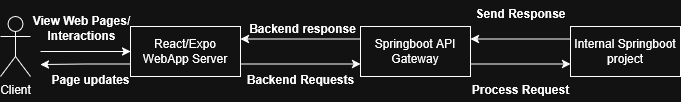

The diagram above was exported from draw.io. Its source (the exported page's mxGraphModel, read from the mxfile embedded in the PNG):
<mxGraphModel dx="1426" dy="751" grid="1" gridSize="10" guides="1" tooltips="1" connect="1" arrows="1" fold="1" page="1" pageScale="1" pageWidth="850" pageHeight="1100" math="0" shadow="0">
  <root>
    <mxCell id="0" />
    <mxCell id="1" parent="0" />
    <mxCell id="5IQH26cxt2a6-ze0qwvW-60" style="edgeStyle=none;curved=1;rounded=0;orthogonalLoop=1;jettySize=auto;html=1;exitX=0;exitY=0;exitDx=0;exitDy=0;entryX=0;entryY=0.75;entryDx=0;entryDy=0;fontSize=12;startSize=8;endSize=8;dashed=1;dashPattern=8 8;" parent="1" edge="1">
      <mxGeometry relative="1" as="geometry">
        <Array as="points">
          <mxPoint x="-60" y="390" />
        </Array>
        <mxPoint x="370" y="130" as="sourcePoint" />
      </mxGeometry>
    </mxCell>
    <mxCell id="TV8iW-BtUPNCIPLugGdl-1" value="&lt;div&gt;Client&lt;/div&gt;" style="shape=umlActor;verticalLabelPosition=bottom;verticalAlign=top;html=1;outlineConnect=0;" vertex="1" parent="1">
      <mxGeometry x="40" y="220" width="30" height="60" as="geometry" />
    </mxCell>
    <mxCell id="TV8iW-BtUPNCIPLugGdl-3" style="edgeStyle=orthogonalEdgeStyle;rounded=0;orthogonalLoop=1;jettySize=auto;html=1;exitX=0;exitY=0.5;exitDx=0;exitDy=0;endArrow=none;endFill=0;startArrow=classic;startFill=1;" edge="1" parent="1" source="TV8iW-BtUPNCIPLugGdl-2">
      <mxGeometry relative="1" as="geometry">
        <mxPoint x="80" y="255" as="targetPoint" />
      </mxGeometry>
    </mxCell>
    <mxCell id="TV8iW-BtUPNCIPLugGdl-6" style="edgeStyle=orthogonalEdgeStyle;rounded=0;orthogonalLoop=1;jettySize=auto;html=1;exitX=1;exitY=0.75;exitDx=0;exitDy=0;entryX=0;entryY=0.75;entryDx=0;entryDy=0;" edge="1" parent="1" source="TV8iW-BtUPNCIPLugGdl-2" target="TV8iW-BtUPNCIPLugGdl-4">
      <mxGeometry relative="1" as="geometry" />
    </mxCell>
    <mxCell id="TV8iW-BtUPNCIPLugGdl-9" style="edgeStyle=orthogonalEdgeStyle;rounded=0;orthogonalLoop=1;jettySize=auto;html=1;exitX=0;exitY=0.75;exitDx=0;exitDy=0;" edge="1" parent="1" source="TV8iW-BtUPNCIPLugGdl-2">
      <mxGeometry relative="1" as="geometry">
        <mxPoint x="80" y="268" as="targetPoint" />
      </mxGeometry>
    </mxCell>
    <mxCell id="TV8iW-BtUPNCIPLugGdl-2" value="React/Expo WebApp Server" style="html=1;whiteSpace=wrap;" vertex="1" parent="1">
      <mxGeometry x="170" y="230" width="110" height="50" as="geometry" />
    </mxCell>
    <mxCell id="TV8iW-BtUPNCIPLugGdl-7" style="edgeStyle=orthogonalEdgeStyle;rounded=0;orthogonalLoop=1;jettySize=auto;html=1;exitX=0;exitY=0.25;exitDx=0;exitDy=0;entryX=1;entryY=0.25;entryDx=0;entryDy=0;" edge="1" parent="1" source="TV8iW-BtUPNCIPLugGdl-4" target="TV8iW-BtUPNCIPLugGdl-2">
      <mxGeometry relative="1" as="geometry" />
    </mxCell>
    <mxCell id="TV8iW-BtUPNCIPLugGdl-15" style="edgeStyle=orthogonalEdgeStyle;rounded=0;orthogonalLoop=1;jettySize=auto;html=1;exitX=1;exitY=0.75;exitDx=0;exitDy=0;entryX=0;entryY=0.75;entryDx=0;entryDy=0;" edge="1" parent="1" source="TV8iW-BtUPNCIPLugGdl-4" target="TV8iW-BtUPNCIPLugGdl-12">
      <mxGeometry relative="1" as="geometry" />
    </mxCell>
    <mxCell id="TV8iW-BtUPNCIPLugGdl-4" value="Springboot API Gateway" style="html=1;whiteSpace=wrap;" vertex="1" parent="1">
      <mxGeometry x="400" y="230" width="110" height="50" as="geometry" />
    </mxCell>
    <mxCell id="TV8iW-BtUPNCIPLugGdl-8" value="&lt;div&gt;View Web Pages/&lt;/div&gt;&lt;div&gt;Interactions&lt;/div&gt;" style="text;align=center;fontStyle=1;verticalAlign=middle;spacingLeft=3;spacingRight=3;strokeColor=none;rotatable=0;points=[[0,0.5],[1,0.5]];portConstraint=eastwest;html=1;" vertex="1" parent="1">
      <mxGeometry x="81" y="219" width="80" height="26" as="geometry" />
    </mxCell>
    <mxCell id="TV8iW-BtUPNCIPLugGdl-10" value="Page updates" style="text;align=center;fontStyle=1;verticalAlign=middle;spacingLeft=3;spacingRight=3;strokeColor=none;rotatable=0;points=[[0,0.5],[1,0.5]];portConstraint=eastwest;html=1;" vertex="1" parent="1">
      <mxGeometry x="90" y="270" width="80" height="26" as="geometry" />
    </mxCell>
    <mxCell id="TV8iW-BtUPNCIPLugGdl-11" value="Backend Requests" style="text;align=center;fontStyle=1;verticalAlign=middle;spacingLeft=3;spacingRight=3;strokeColor=none;rotatable=0;points=[[0,0.5],[1,0.5]];portConstraint=eastwest;html=1;" vertex="1" parent="1">
      <mxGeometry x="300" y="270" width="80" height="26" as="geometry" />
    </mxCell>
    <mxCell id="TV8iW-BtUPNCIPLugGdl-16" style="edgeStyle=orthogonalEdgeStyle;rounded=0;orthogonalLoop=1;jettySize=auto;html=1;exitX=0;exitY=0.25;exitDx=0;exitDy=0;entryX=1;entryY=0.25;entryDx=0;entryDy=0;" edge="1" parent="1" source="TV8iW-BtUPNCIPLugGdl-12" target="TV8iW-BtUPNCIPLugGdl-4">
      <mxGeometry relative="1" as="geometry" />
    </mxCell>
    <mxCell id="TV8iW-BtUPNCIPLugGdl-12" value="Internal Springboot project" style="html=1;whiteSpace=wrap;" vertex="1" parent="1">
      <mxGeometry x="610" y="230" width="110" height="50" as="geometry" />
    </mxCell>
    <mxCell id="TV8iW-BtUPNCIPLugGdl-13" value="Backend response" style="text;align=center;fontStyle=1;verticalAlign=middle;spacingLeft=3;spacingRight=3;strokeColor=none;rotatable=0;points=[[0,0.5],[1,0.5]];portConstraint=eastwest;html=1;" vertex="1" parent="1">
      <mxGeometry x="302" y="219" width="80" height="26" as="geometry" />
    </mxCell>
    <mxCell id="TV8iW-BtUPNCIPLugGdl-17" value="Process Request" style="text;align=center;fontStyle=1;verticalAlign=middle;spacingLeft=3;spacingRight=3;strokeColor=none;rotatable=0;points=[[0,0.5],[1,0.5]];portConstraint=eastwest;html=1;" vertex="1" parent="1">
      <mxGeometry x="520" y="280" width="80" height="26" as="geometry" />
    </mxCell>
    <mxCell id="TV8iW-BtUPNCIPLugGdl-18" value="Send Response" style="text;align=center;fontStyle=1;verticalAlign=middle;spacingLeft=3;spacingRight=3;strokeColor=none;rotatable=0;points=[[0,0.5],[1,0.5]];portConstraint=eastwest;html=1;" vertex="1" parent="1">
      <mxGeometry x="520" y="204" width="80" height="26" as="geometry" />
    </mxCell>
  </root>
</mxGraphModel>